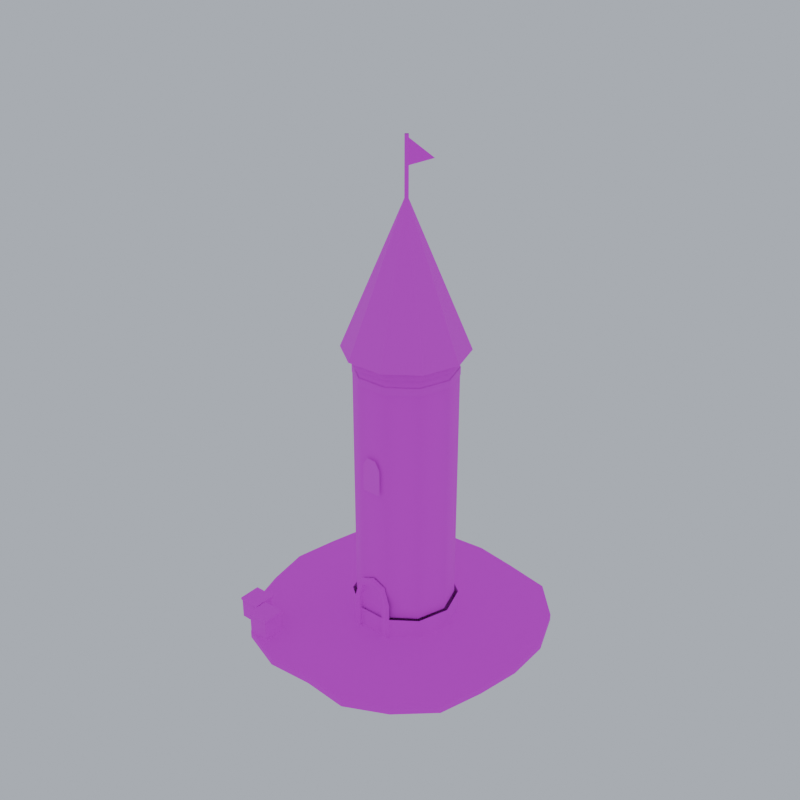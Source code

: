 # Source: watch_tower.blend  (saved by Blender 5.2.45; exported with 4.5.12 LTS)
import bpy
from mathutils import Matrix  # noqa: F401  (used for matrix-valued properties, if any)

bpy.ops.wm.read_factory_settings(use_empty=True)
scene = bpy.context.scene
scene.name = 'Scene'

# ---- images (referenced by path relative to the original .blend; pixels are not part of the script)
import os
ASSET_DIR = os.environ.get("B2B_ASSET_DIR", "")  # directory of the original .blend (textures are referenced by path, not embedded)
HERE = os.path.dirname(os.path.abspath(__file__))  # packed textures are extracted next to this script under _unpacked/

def load_image(name, relpath, width, height, colorspace="sRGB"):
    """Load a texture the original file referenced (path relative to the .blend, or extracted next to this script)."""
    p = next((c for c in (os.path.join(HERE, relpath), os.path.join(ASSET_DIR, relpath)) if relpath and os.path.exists(c)), "")
    if p:
        img = bpy.data.images.load(p, check_existing=True)
        img.name = name
    else:  # same state as the original file: an image datablock whose file is absent (Cycles renders it pink)
        img = bpy.data.images.new(name, width, height)
        img.source = "FILE"
        img.filepath = "//" + (relpath or name)
    img.colorspace_settings.name = colorspace
    return img
img_pe_dirt = load_image('PE_Dirt', 'PE_Dirt.png', 1024, 1024, 'sRGB')
img_pe_stonewarm = load_image('PE_StoneWarm', 'PE_StoneWarm.png', 1024, 1024, 'sRGB')
img_team_trim = load_image('TEAM_Trim', 'TEAM_Trim.png', 1024, 1024, 'sRGB')
img_pe_window = load_image('PE_Window', 'PE_Window.png', 1024, 1024, 'sRGB')
img_pe_roofslate = load_image('PE_RoofSlate', 'PE_RoofSlate.png', 1024, 1024, 'sRGB')
img_pe_gold = load_image('PE_Gold', 'PE_Gold.png', 1024, 1024, 'sRGB')
img_pe_wooddark = load_image('PE_WoodDark', 'PE_WoodDark.png', 1024, 1024, 'sRGB')
img_pe_woodlight = load_image('PE_WoodLight', 'PE_WoodLight.png', 1024, 1024, 'sRGB')

# ---- materials (node trees are filled in below, after node groups)
mat_pe_dirt = bpy.data.materials.new('PE_Dirt')
mat_pe_stonewarm = bpy.data.materials.new('PE_StoneWarm')
mat_team_trim = bpy.data.materials.new('TEAM_Trim')
mat_pe_window = bpy.data.materials.new('PE_Window')
mat_pe_roofslate = bpy.data.materials.new('PE_RoofSlate')
mat_pe_gold = bpy.data.materials.new('PE_Gold')
mat_pe_wooddark = bpy.data.materials.new('PE_WoodDark')
mat_pe_woodlight = bpy.data.materials.new('PE_WoodLight')

# ---- material node trees
mat_pe_dirt.use_nodes = True; mat_pe_dirt.node_tree.nodes.clear()
_N = mat_pe_dirt.node_tree.nodes; _L = mat_pe_dirt.node_tree.links
n0 = _N.new('ShaderNodeOutputMaterial'); n0.name = 'Material Output'; n0.location = (0, 0)
n1 = _N.new('ShaderNodeBsdfPrincipled'); n1.name = 'Principled BSDF'; n1.location = (0, 0)
n1.inputs[2].default_value = 1.0
n1.inputs[10].default_value = 0.005
n2 = _N.new('ShaderNodeTexImage'); n2.name = 'Image Texture'; n2.location = (0, 0)
n2.image = img_pe_dirt
n2.interpolation = 'Closest'
_L.new(n2.outputs[0], n1.inputs[0])
_L.new(n1.outputs[0], n0.inputs[0])
n0.is_active_output = True
mat_pe_stonewarm.use_nodes = True; mat_pe_stonewarm.node_tree.nodes.clear()
_N = mat_pe_stonewarm.node_tree.nodes; _L = mat_pe_stonewarm.node_tree.links
n0 = _N.new('ShaderNodeOutputMaterial'); n0.name = 'Material Output'; n0.location = (0, 0)
n1 = _N.new('ShaderNodeBsdfPrincipled'); n1.name = 'Principled BSDF'; n1.location = (0, 0)
n1.inputs[2].default_value = 0.9
n1.inputs[10].default_value = 0.005
n2 = _N.new('ShaderNodeTexImage'); n2.name = 'Image Texture'; n2.location = (0, 0)
n2.image = img_pe_stonewarm
n2.interpolation = 'Closest'
_L.new(n2.outputs[0], n1.inputs[0])
_L.new(n1.outputs[0], n0.inputs[0])
n0.is_active_output = True
mat_team_trim.use_nodes = True; mat_team_trim.node_tree.nodes.clear()
_N = mat_team_trim.node_tree.nodes; _L = mat_team_trim.node_tree.links
n0 = _N.new('ShaderNodeOutputMaterial'); n0.name = 'Material Output'; n0.location = (0, 0)
n1 = _N.new('ShaderNodeBsdfPrincipled'); n1.name = 'Principled BSDF'; n1.location = (0, 0)
n1.inputs[2].default_value = 0.8
n1.inputs[10].default_value = 0.005
n2 = _N.new('ShaderNodeTexImage'); n2.name = 'Image Texture'; n2.location = (0, 0)
n2.image = img_team_trim
n2.interpolation = 'Closest'
_L.new(n2.outputs[0], n1.inputs[0])
_L.new(n1.outputs[0], n0.inputs[0])
n0.is_active_output = True
mat_pe_window.use_nodes = True; mat_pe_window.node_tree.nodes.clear()
_N = mat_pe_window.node_tree.nodes; _L = mat_pe_window.node_tree.links
n0 = _N.new('ShaderNodeOutputMaterial'); n0.name = 'Material Output'; n0.location = (0, 0)
n1 = _N.new('ShaderNodeBsdfPrincipled'); n1.name = 'Principled BSDF'; n1.location = (0, 0)
n1.inputs[2].default_value = 0.6
n1.inputs[10].default_value = 0.005
n2 = _N.new('ShaderNodeTexImage'); n2.name = 'Image Texture'; n2.location = (0, 0)
n2.image = img_pe_window
n2.interpolation = 'Closest'
_L.new(n2.outputs[0], n1.inputs[0])
_L.new(n1.outputs[0], n0.inputs[0])
n0.is_active_output = True
mat_pe_roofslate.use_nodes = True; mat_pe_roofslate.node_tree.nodes.clear()
_N = mat_pe_roofslate.node_tree.nodes; _L = mat_pe_roofslate.node_tree.links
n0 = _N.new('ShaderNodeOutputMaterial'); n0.name = 'Material Output'; n0.location = (0, 0)
n1 = _N.new('ShaderNodeBsdfPrincipled'); n1.name = 'Principled BSDF'; n1.location = (0, 0)
n1.inputs[2].default_value = 0.7
n1.inputs[10].default_value = 0.005
n2 = _N.new('ShaderNodeTexImage'); n2.name = 'Image Texture'; n2.location = (0, 0)
n2.image = img_pe_roofslate
n2.interpolation = 'Closest'
_L.new(n2.outputs[0], n1.inputs[0])
_L.new(n1.outputs[0], n0.inputs[0])
n0.is_active_output = True
mat_pe_gold.use_nodes = True; mat_pe_gold.node_tree.nodes.clear()
_N = mat_pe_gold.node_tree.nodes; _L = mat_pe_gold.node_tree.links
n0 = _N.new('ShaderNodeOutputMaterial'); n0.name = 'Material Output'; n0.location = (0, 0)
n1 = _N.new('ShaderNodeBsdfPrincipled'); n1.name = 'Principled BSDF'; n1.location = (0, 0)
n1.inputs[1].default_value = 0.8
n1.inputs[2].default_value = 0.35
n1.inputs[10].default_value = 0.005
n2 = _N.new('ShaderNodeTexImage'); n2.name = 'Image Texture'; n2.location = (0, 0)
n2.image = img_pe_gold
n2.interpolation = 'Closest'
_L.new(n2.outputs[0], n1.inputs[0])
_L.new(n1.outputs[0], n0.inputs[0])
n0.is_active_output = True
mat_pe_wooddark.use_nodes = True; mat_pe_wooddark.node_tree.nodes.clear()
_N = mat_pe_wooddark.node_tree.nodes; _L = mat_pe_wooddark.node_tree.links
n0 = _N.new('ShaderNodeOutputMaterial'); n0.name = 'Material Output'; n0.location = (0, 0)
n1 = _N.new('ShaderNodeBsdfPrincipled'); n1.name = 'Principled BSDF'; n1.location = (0, 0)
n1.inputs[2].default_value = 0.9
n1.inputs[10].default_value = 0.005
n2 = _N.new('ShaderNodeTexImage'); n2.name = 'Image Texture'; n2.location = (0, 0)
n2.image = img_pe_wooddark
n2.interpolation = 'Closest'
_L.new(n2.outputs[0], n1.inputs[0])
_L.new(n1.outputs[0], n0.inputs[0])
n0.is_active_output = True
mat_pe_woodlight.use_nodes = True; mat_pe_woodlight.node_tree.nodes.clear()
_N = mat_pe_woodlight.node_tree.nodes; _L = mat_pe_woodlight.node_tree.links
n0 = _N.new('ShaderNodeOutputMaterial'); n0.name = 'Material Output'; n0.location = (0, 0)
n1 = _N.new('ShaderNodeBsdfPrincipled'); n1.name = 'Principled BSDF'; n1.location = (0, 0)
n1.inputs[2].default_value = 0.9
n1.inputs[10].default_value = 0.005
n2 = _N.new('ShaderNodeTexImage'); n2.name = 'Image Texture'; n2.location = (0, 0)
n2.image = img_pe_woodlight
n2.interpolation = 'Closest'
_L.new(n2.outputs[0], n1.inputs[0])
_L.new(n1.outputs[0], n0.inputs[0])
n0.is_active_output = True

# ---- world
world_pe_previewworld = bpy.data.worlds.new('PE_PreviewWorld'); scene.world = world_pe_previewworld
world_pe_previewworld.use_nodes = True; world_pe_previewworld.node_tree.nodes.clear()
_N = world_pe_previewworld.node_tree.nodes; _L = world_pe_previewworld.node_tree.links
n0 = _N.new('ShaderNodeBackground'); n0.name = 'Background'; n0.location = (-200, 100)
n0.inputs[0].default_value = (0.6, 0.65, 0.74, 1.0)
n0.inputs[1].default_value = 0.8
n1 = _N.new('ShaderNodeOutputWorld'); n1.name = 'World Output'; n1.location = (200, 100)
_L.new(n0.outputs[0], n1.inputs[0])
n1.is_active_output = True

# ---- meshes
me_franks_watch_tower = bpy.data.meshes.new('franks_watch_tower')
me_franks_watch_tower.from_pydata([(1.772, 0.0, 0.0), (1.758, 0.5712, 0.0), (1.542, 1.121, 0.0), (1.132, 1.558, 0.0), (0.5426, 1.67, 0.0), (1.074e-16, 1.755, 0.0), (-0.5537, 1.704, 0.0), (-1.088, 1.497, 0.0), (-1.553, 1.128, 0.0), (-1.693, 0.5501, 0.0), (-1.797, 2.201e-16, 0.0), (-1.696, -0.5512, 0.0), (-1.524, -1.107, 0.0), (-1.123, -1.545, 0.0), (-0.5657, -1.741, 0.0), (-3.116e-16, -1.697, 0.0), (0.564, -1.736, 0.0), (1.077, -1.482, 0.0), (1.504, -1.093, 0.0), (1.668, -0.542, 0.0), (1.772, 0.0, 0.08), (1.758, 0.5712, 0.08), (1.542, 1.121, 0.08), (1.132, 1.558, 0.08), (0.5426, 1.67, 0.08), (1.074e-16, 1.755, 0.08), (-0.5537, 1.704, 0.08), (-1.088, 1.497, 0.08), (-1.553, 1.128, 0.08), (-1.693, 0.5501, 0.08), (-1.797, 2.201e-16, 0.08), (-1.696, -0.5512, 0.08), (-1.524, -1.107, 0.08), (-1.123, -1.545, 0.08), (-0.5657, -1.741, 0.08), (-3.116e-16, -1.697, 0.08), (0.564, -1.736, 0.08), (1.077, -1.482, 0.08), (1.504, -1.093, 0.08), (1.668, -0.542, 0.08), (1.772, 0.0, 0.08), (1.758, 0.5712, 0.08), (1.542, 1.121, 0.08), (1.132, 1.558, 0.08), (0.5426, 1.67, 0.08), (1.074e-16, 1.755, 0.08), (-0.5537, 1.704, 0.08), (-1.088, 1.497, 0.08), (-1.553, 1.128, 0.08), (-1.693, 0.5501, 0.08), (-1.797, 2.201e-16, 0.08), (-1.696, -0.5512, 0.08), (-1.524, -1.107, 0.08), (-1.123, -1.545, 0.08), (-0.5657, -1.741, 0.08), (-3.116e-16, -1.697, 0.08), (0.564, -1.736, 0.08), (1.077, -1.482, 0.08), (1.504, -1.093, 0.08), (1.668, -0.542, 0.08), (0.6696, 0.1, 0.08), (0.5417, 0.4936, 0.08), (0.2069, 0.7368, 0.08), (-0.2069, 0.7368, 0.08), (-0.5417, 0.4936, 0.08), (-0.6696, 0.1, 0.08), (-0.5417, -0.2936, 0.08), (-0.2069, -0.5368, 0.08), (0.2069, -0.5368, 0.08), (0.5417, -0.2936, 0.08), (0.6696, 0.1, 0.33), (0.5417, 0.4936, 0.33), (0.2069, 0.7368, 0.33), (-0.2069, 0.7368, 0.33), (-0.5417, 0.4936, 0.33), (-0.6696, 0.1, 0.33), (-0.5417, -0.2936, 0.33), (-0.2069, -0.5368, 0.33), (0.2069, -0.5368, 0.33), (0.5417, -0.2936, 0.33), (0.62, 0.1, 0.33), (0.5016, 0.4644, 0.33), (0.1916, 0.6897, 0.33), (-0.1916, 0.6897, 0.33), (-0.5016, 0.4644, 0.33), (-0.62, 0.1, 0.33), (-0.5016, -0.2644, 0.33), (-0.1916, -0.4897, 0.33), (0.1916, -0.4897, 0.33), (0.5016, -0.2644, 0.33), (0.62, 0.1, 3.68), (0.5016, 0.4644, 3.68), (0.1916, 0.6897, 3.68), (-0.1916, 0.6897, 3.68), (-0.5016, 0.4644, 3.68), (-0.62, 0.1, 3.68), (-0.5016, -0.2644, 3.68), (-0.1916, -0.4897, 3.68), (0.1916, -0.4897, 3.68), (0.5016, -0.2644, 3.68), (0.682, 0.1, 3.6), (0.5517, 0.5009, 3.6), (0.2107, 0.7486, 3.6), (-0.2107, 0.7486, 3.6), (-0.5517, 0.5009, 3.6), (-0.682, 0.1, 3.6), (-0.5517, -0.3009, 3.6), (-0.2107, -0.5486, 3.6), (0.2107, -0.5486, 3.6), (0.5517, -0.3009, 3.6), (0.682, 0.1, 3.7), (0.5517, 0.5009, 3.7), (0.2107, 0.7486, 3.7), (-0.2107, 0.7486, 3.7), (-0.5517, 0.5009, 3.7), (-0.682, 0.1, 3.7), (-0.5517, -0.3009, 3.7), (-0.2107, -0.5486, 3.7), (0.2107, -0.5486, 3.7), (0.5517, -0.3009, 3.7), (0.682, 0.1, 3.7), (0.5517, 0.5009, 3.7), (0.2107, 0.7486, 3.7), (-0.2107, 0.7486, 3.7), (-0.5517, 0.5009, 3.7), (-0.682, 0.1, 3.7), (-0.5517, -0.3009, 3.7), (-0.2107, -0.5486, 3.7), (0.2107, -0.5486, 3.7), (0.5517, -0.3009, 3.7), (0.6262, 0.1, 3.38), (0.5066, 0.4681, 3.38), (0.1935, 0.6956, 3.38), (-0.1935, 0.6956, 3.38), (-0.5066, 0.4681, 3.38), (-0.6262, 0.1, 3.38), (-0.5066, -0.2681, 3.38), (-0.1935, -0.4956, 3.38), (0.1935, -0.4956, 3.38), (0.5066, -0.2681, 3.38), (0.6262, 0.1, 3.48), (0.5066, 0.4681, 3.48), (0.1935, 0.6956, 3.48), (-0.1935, 0.6956, 3.48), (-0.5066, 0.4681, 3.48), (-0.6262, 0.1, 3.48), (-0.5066, -0.2681, 3.48), (-0.1935, -0.4956, 3.48), (0.1935, -0.4956, 3.48), (0.5066, -0.2681, 3.48), (0.124, -0.5258, 2.06), (0.124, -0.5258, 2.401), (0.062, -0.5258, 2.508), (-0.062, -0.5258, 2.508), (-0.124, -0.5258, 2.401), (-0.124, -0.5258, 2.06), (0.7564, 0.1, 3.7), (0.6119, 0.5446, 3.7), (0.0, 0.1, 5.5), (0.6119, 0.5446, 3.7), (0.2337, 0.8194, 3.7), (0.0, 0.1, 5.5), (0.2337, 0.8194, 3.7), (-0.2337, 0.8194, 3.7), (0.0, 0.1, 5.5), (-0.2337, 0.8194, 3.7), (-0.6119, 0.5446, 3.7), (0.0, 0.1, 5.5), (-0.6119, 0.5446, 3.7), (-0.7564, 0.1, 3.7), (0.0, 0.1, 5.5), (-0.7564, 0.1, 3.7), (-0.6119, -0.3446, 3.7), (0.0, 0.1, 5.5), (-0.6119, -0.3446, 3.7), (-0.2337, -0.6194, 3.7), (0.0, 0.1, 5.5), (-0.2337, -0.6194, 3.7), (0.2337, -0.6194, 3.7), (0.0, 0.1, 5.5), (0.2337, -0.6194, 3.7), (0.6119, -0.3446, 3.7), (0.0, 0.1, 5.5), (0.6119, -0.3446, 3.7), (0.7564, 0.1, 3.7), (0.0, 0.1, 5.5), (0.022, 0.1, 5.43), (1.347e-18, 0.122, 5.43), (-0.022, 0.1, 5.43), (-4.041e-18, 0.078, 5.43), (0.022, 0.1, 5.73), (1.347e-18, 0.122, 5.73), (-0.022, 0.1, 5.73), (-4.041e-18, 0.078, 5.73), (0.022, 0.1, 5.73), (1.347e-18, 0.122, 5.73), (-0.022, 0.1, 5.73), (-4.041e-18, 0.078, 5.73), (0.18, -0.5134, 0.08), (0.18, -0.5134, 0.546), (0.1273, -0.5134, 0.7233), (-1.102e-17, -0.5134, 0.78), (-0.1273, -0.5134, 0.7233), (-0.18, -0.5134, 0.546), (-0.18, -0.5134, 0.08), (-0.18, -0.5734, 0.546), (-0.24, -0.5734, 0.528), (-0.24, -0.5734, 0.08), (-0.18, -0.5734, 0.08), (-0.24, -0.5734, 0.08), (-0.24, -0.5734, 0.528), (-0.24, -0.5014, 0.528), (-0.24, -0.5014, 0.08), (-0.1273, -0.5734, 0.7233), (-0.1697, -0.5734, 0.7645), (-0.24, -0.5734, 0.528), (-0.18, -0.5734, 0.546), (-0.24, -0.5734, 0.528), (-0.1697, -0.5734, 0.7645), (-0.1697, -0.5014, 0.7645), (-0.24, -0.5014, 0.528), (-1.102e-17, -0.5734, 0.78), (-1.47e-17, -0.5734, 0.84), (-0.1697, -0.5734, 0.7645), (-0.1273, -0.5734, 0.7233), (-0.1697, -0.5734, 0.7645), (-1.47e-17, -0.5734, 0.84), (-1.47e-17, -0.5014, 0.84), (-0.1697, -0.5014, 0.7645), (0.1273, -0.5734, 0.7233), (0.1697, -0.5734, 0.7645), (-1.47e-17, -0.5734, 0.84), (-1.102e-17, -0.5734, 0.78), (-1.47e-17, -0.5734, 0.84), (0.1697, -0.5734, 0.7645), (0.1697, -0.5014, 0.7645), (-1.47e-17, -0.5014, 0.84), (0.18, -0.5734, 0.546), (0.24, -0.5734, 0.528), (0.1697, -0.5734, 0.7645), (0.1273, -0.5734, 0.7233), (0.1697, -0.5734, 0.7645), (0.24, -0.5734, 0.528), (0.24, -0.5014, 0.528), (0.1697, -0.5014, 0.7645), (0.18, -0.5734, 0.08), (0.24, -0.5734, 0.08), (0.24, -0.5734, 0.528), (0.18, -0.5734, 0.546), (0.24, -0.5734, 0.528), (0.24, -0.5734, 0.08), (0.24, -0.5014, 0.08), (0.24, -0.5014, 0.528), (-0.18, -0.5134, 0.08), (-0.18, -0.5134, 0.546), (-0.18, -0.5734, 0.546), (-0.18, -0.5734, 0.08), (-0.18, -0.5134, 0.546), (-0.1273, -0.5134, 0.7233), (-0.1273, -0.5734, 0.7233), (-0.18, -0.5734, 0.546), (-0.1273, -0.5134, 0.7233), (-1.102e-17, -0.5134, 0.78), (-1.102e-17, -0.5734, 0.78), (-0.1273, -0.5734, 0.7233), (-1.102e-17, -0.5134, 0.78), (0.1273, -0.5134, 0.7233), (0.1273, -0.5734, 0.7233), (-1.102e-17, -0.5734, 0.78), (0.1273, -0.5134, 0.7233), (0.18, -0.5134, 0.546), (0.18, -0.5734, 0.546), (0.1273, -0.5734, 0.7233), (0.18, -0.5134, 0.546), (0.18, -0.5134, 0.08), (0.18, -0.5734, 0.08), (0.18, -0.5734, 0.546), (0.03, 0.1, 5.43), (1.837e-18, 0.13, 5.43), (-0.03, 0.1, 5.43), (-5.511e-18, 0.07, 5.43), (0.03, 0.1, 6.13), (1.837e-18, 0.13, 6.13), (-0.03, 0.1, 6.13), (-5.511e-18, 0.07, 6.13), (0.02, 0.1, 6.1), (0.02, 0.1, 5.8), (0.4, 0.07, 5.95), (0.02, 0.1, 5.8), (0.02, 0.1, 6.1), (0.4, 0.07, 5.95), (-1.43, -1.38, 0.08), (-1.17, -1.38, 0.08), (-1.17, -1.38, 0.34), (-1.43, -1.38, 0.34), (-1.17, -1.12, 0.08), (-1.43, -1.12, 0.08), (-1.43, -1.12, 0.34), (-1.17, -1.12, 0.34), (-1.43, -1.12, 0.08), (-1.43, -1.38, 0.08), (-1.43, -1.38, 0.34), (-1.43, -1.12, 0.34), (-1.17, -1.38, 0.08), (-1.17, -1.12, 0.08), (-1.17, -1.12, 0.34), (-1.17, -1.38, 0.34), (-1.43, -1.38, 0.34), (-1.17, -1.38, 0.34), (-1.17, -1.12, 0.34), (-1.43, -1.12, 0.34), (-1.44, -1.39, 0.335), (-1.16, -1.39, 0.335), (-1.16, -1.39, 0.365), (-1.44, -1.39, 0.365), (-1.16, -1.11, 0.335), (-1.44, -1.11, 0.335), (-1.44, -1.11, 0.365), (-1.16, -1.11, 0.365), (-1.44, -1.11, 0.335), (-1.44, -1.39, 0.335), (-1.44, -1.39, 0.365), (-1.44, -1.11, 0.365), (-1.16, -1.39, 0.335), (-1.16, -1.11, 0.335), (-1.16, -1.11, 0.365), (-1.16, -1.39, 0.365), (-1.44, -1.39, 0.365), (-1.16, -1.39, 0.365), (-1.16, -1.11, 0.365), (-1.44, -1.11, 0.365), (-1.13, -1.53, 0.08), (-0.87, -1.53, 0.08), (-0.87, -1.53, 0.34), (-1.13, -1.53, 0.34), (-0.87, -1.27, 0.08), (-1.13, -1.27, 0.08), (-1.13, -1.27, 0.34), (-0.87, -1.27, 0.34), (-1.13, -1.27, 0.08), (-1.13, -1.53, 0.08), (-1.13, -1.53, 0.34), (-1.13, -1.27, 0.34), (-0.87, -1.53, 0.08), (-0.87, -1.27, 0.08), (-0.87, -1.27, 0.34), (-0.87, -1.53, 0.34), (-1.13, -1.53, 0.34), (-0.87, -1.53, 0.34), (-0.87, -1.27, 0.34), (-1.13, -1.27, 0.34), (-1.14, -1.54, 0.335), (-0.86, -1.54, 0.335), (-0.86, -1.54, 0.365), (-1.14, -1.54, 0.365), (-0.86, -1.26, 0.335), (-1.14, -1.26, 0.335), (-1.14, -1.26, 0.365), (-0.86, -1.26, 0.365), (-1.14, -1.26, 0.335), (-1.14, -1.54, 0.335), (-1.14, -1.54, 0.365), (-1.14, -1.26, 0.365), (-0.86, -1.54, 0.335), (-0.86, -1.26, 0.335), (-0.86, -1.26, 0.365), (-0.86, -1.54, 0.365), (-1.14, -1.54, 0.365), (-0.86, -1.54, 0.365), (-0.86, -1.26, 0.365), (-1.14, -1.26, 0.365)], [], [(0, 1, 21, 20), (1, 2, 22, 21), (2, 3, 23, 22), (3, 4, 24, 23), (4, 5, 25, 24), (5, 6, 26, 25), (6, 7, 27, 26), (7, 8, 28, 27), (8, 9, 29, 28), (9, 10, 30, 29), (10, 11, 31, 30), (11, 12, 32, 31), (12, 13, 33, 32), (13, 14, 34, 33), (14, 15, 35, 34), (15, 16, 36, 35), (16, 17, 37, 36), (17, 18, 38, 37), (18, 19, 39, 38), (19, 0, 20, 39), (40, 41, 42, 43, 44, 45, 46, 47, 48, 49, 50, 51, 52, 53, 54, 55, 56, 57, 58, 59), (60, 61, 71, 70), (61, 62, 72, 71), (62, 63, 73, 72), (63, 64, 74, 73), (64, 65, 75, 74), (65, 66, 76, 75), (66, 67, 77, 76), (67, 68, 78, 77), (68, 69, 79, 78), (69, 60, 70, 79), (80, 81, 91, 90), (81, 82, 92, 91), (82, 83, 93, 92), (83, 84, 94, 93), (84, 85, 95, 94), (85, 86, 96, 95), (86, 87, 97, 96), (87, 88, 98, 97), (88, 89, 99, 98), (89, 80, 90, 99), (100, 101, 111, 110), (101, 102, 112, 111), (102, 103, 113, 112), (103, 104, 114, 113), (104, 105, 115, 114), (105, 106, 116, 115), (106, 107, 117, 116), (107, 108, 118, 117), (108, 109, 119, 118), (109, 100, 110, 119), (120, 121, 122, 123, 124, 125, 126, 127, 128, 129), (130, 131, 141, 140), (131, 132, 142, 141), (132, 133, 143, 142), (133, 134, 144, 143), (134, 135, 145, 144), (135, 136, 146, 145), (136, 137, 147, 146), (137, 138, 148, 147), (138, 139, 149, 148), (139, 130, 140, 149), (150, 151, 152, 153, 154, 155), (156, 157, 158), (159, 160, 161), (162, 163, 164), (165, 166, 167), (168, 169, 170), (171, 172, 173), (174, 175, 176), (177, 178, 179), (180, 181, 182), (183, 184, 185), (186, 187, 191, 190), (187, 188, 192, 191), (188, 189, 193, 192), (189, 186, 190, 193), (194, 195, 196, 197), (198, 199, 200, 201, 202, 203, 204), (205, 206, 207, 208), (209, 210, 211, 212), (213, 214, 215, 216), (217, 218, 219, 220), (221, 222, 223, 224), (225, 226, 227, 228), (229, 230, 231, 232), (233, 234, 235, 236), (237, 238, 239, 240), (241, 242, 243, 244), (245, 246, 247, 248), (249, 250, 251, 252), (253, 254, 255, 256), (257, 258, 259, 260), (261, 262, 263, 264), (265, 266, 267, 268), (269, 270, 271, 272), (273, 274, 275, 276), (277, 278, 282, 281), (278, 279, 283, 282), (279, 280, 284, 283), (280, 277, 281, 284), (285, 286, 287), (288, 289, 290), (291, 292, 293, 294), (295, 296, 297, 298), (299, 300, 301, 302), (303, 304, 305, 306), (307, 308, 309, 310), (311, 312, 313, 314), (315, 316, 317, 318), (319, 320, 321, 322), (323, 324, 325, 326), (327, 328, 329, 330), (331, 332, 333, 334), (335, 336, 337, 338), (339, 340, 341, 342), (343, 344, 345, 346), (347, 348, 349, 350), (351, 352, 353, 354), (355, 356, 357, 358), (359, 360, 361, 362), (363, 364, 365, 366), (367, 368, 369, 370)])
me_franks_watch_tower.polygons.foreach_set('use_smooth', [0, 0, 0, 0, 0, 0, 0, 0, 0, 0, 0, 0, 0, 0, 0, 0, 0, 0, 0, 0, 0, 1, 1, 1, 1, 1, 1, 1, 1, 1, 1, 1, 1, 1, 1, 1, 1, 1, 1, 1, 1, 1, 1, 1, 1, 1, 1, 1, 1, 1, 1, 0, 1, 1, 1, 1, 1, 1, 1, 1, 1, 1, 0, 0, 0, 0, 0, 0, 0, 0, 0, 0, 0, 1, 1, 1, 1, 0, 0, 0, 0, 0, 0, 0, 0, 0, 0, 0, 0, 0, 0, 0, 0, 0, 0, 0, 0, 0, 0, 0, 0, 0, 0, 0, 0, 0, 0, 0, 0, 0, 0, 0, 0, 0, 0, 0, 0, 0, 0, 0, 0, 0, 0])
me_franks_watch_tower.polygons.foreach_set('material_index', [0, 0, 0, 0, 0, 0, 0, 0, 0, 0, 0, 0, 0, 0, 0, 0, 0, 0, 0, 0, 0, 1, 1, 1, 1, 1, 1, 1, 1, 1, 1, 1, 1, 1, 1, 1, 1, 1, 1, 1, 1, 1, 1, 1, 1, 1, 1, 1, 1, 1, 1, 1, 2, 2, 2, 2, 2, 2, 2, 2, 2, 2, 3, 4, 4, 4, 4, 4, 4, 4, 4, 4, 4, 5, 5, 5, 5, 5, 3, 6, 6, 6, 6, 6, 6, 6, 6, 6, 6, 6, 6, 6, 6, 6, 6, 6, 6, 6, 6, 6, 6, 2, 2, 7, 7, 7, 7, 7, 6, 6, 6, 6, 6, 7, 7, 7, 7, 7, 6, 6, 6, 6, 6])
_uv = me_franks_watch_tower.uv_layers.new(name='UVMap')
_uv.uv.foreach_set('vector', [0.0, 0.0, 0.2857, 0.0, 0.2857, 0.04, 0.0, 0.04, 0.2857, 0.0, 0.5808, 0.0, 0.5808, 0.04, 0.2857, 0.04, 0.5808, 0.0, 0.8806, 0.0, 0.8806, 0.04, 0.5808, 0.04, 0.8806, 0.0, 1.18, 0.0, 1.18, 0.04, 0.8806, 0.04, 1.18, 0.0, 1.455, 0.0, 1.455, 0.04, 1.18, 0.04, 1.455, 0.0, 1.733, 0.0, 1.733, 0.04, 1.455, 0.04, 1.733, 0.0, 2.019, 0.0, 2.019, 0.04, 1.733, 0.04, 2.019, 0.0, 2.316, 0.0, 2.316, 0.04, 2.019, 0.04, 2.316, 0.0, 2.614, 0.0, 2.614, 0.04, 2.316, 0.04, 2.614, 0.0, 2.894, 0.0, 2.894, 0.04, 2.614, 0.04, 2.894, 0.0, 3.174, 0.0, 3.174, 0.04, 2.894, 0.04, 3.174, 0.0, 3.465, 0.0, 3.465, 0.04, 3.174, 0.04, 3.465, 0.0, 3.762, 0.0, 3.762, 0.04, 3.465, 0.04, 3.762, 0.0, 4.057, 0.0, 4.057, 0.04, 3.762, 0.04, 4.057, 0.0, 4.341, 0.0, 4.341, 0.04, 4.057, 0.04, 4.341, 0.0, 4.624, 0.0, 4.624, 0.04, 4.341, 0.04, 4.624, 0.0, 4.91, 0.0, 4.91, 0.04, 4.624, 0.04, 4.91, 0.0, 5.199, 0.0, 5.199, 0.04, 4.91, 0.04, 5.199, 0.0, 5.486, 0.0, 5.486, 0.04, 5.199, 0.04, 5.486, 0.0, 5.762, 0.0, 5.762, 0.04, 5.486, 0.04, 0.8861, 0.0, 0.8789, 0.2856, 0.7712, 0.5603, 0.5658, 0.7788, 0.2713, 0.835, 5.372e-17, 0.8773, -0.2768, 0.852, -0.5439, 0.7486, -0.7766, 0.5642, -0.8466, 0.2751, -0.8986, 1.1e-16, -0.8482, -0.2756, -0.7621, -0.5537, -0.5613, -0.7725, -0.2828, -0.8705, -1.558e-16, -0.8483, 0.282, -0.8679, 0.5384, -0.7411, 0.7522, -0.5465, 0.8341, -0.271, 0.0, 0.04, 0.2104, 0.04, 0.2104, 0.165, 0.0, 0.165, 0.2104, 0.04, 0.4207, 0.04, 0.4207, 0.165, 0.2104, 0.165, 0.4207, 0.04, 0.6311, 0.04, 0.6311, 0.165, 0.4207, 0.165, 0.6311, 0.04, 0.8414, 0.04, 0.8414, 0.165, 0.6311, 0.165, 0.8414, 0.04, 1.052, 0.04, 1.052, 0.165, 0.8414, 0.165, 1.052, 0.04, 1.262, 0.04, 1.262, 0.165, 1.052, 0.165, 1.262, 0.04, 1.473, 0.04, 1.473, 0.165, 1.262, 0.165, 1.473, 0.04, 1.683, 0.04, 1.683, 0.165, 1.473, 0.165, 1.683, 0.04, 1.893, 0.04, 1.893, 0.165, 1.683, 0.165, 1.893, 0.04, 2.104, 0.04, 2.104, 0.165, 1.893, 0.165, 0.0, 0.165, 0.1948, 0.165, 0.1948, 1.84, 0.0, 1.84, 0.1948, 0.165, 0.3896, 0.165, 0.3896, 1.84, 0.1948, 1.84, 0.3896, 0.165, 0.5843, 0.165, 0.5843, 1.84, 0.3896, 1.84, 0.5843, 0.165, 0.7791, 0.165, 0.7791, 1.84, 0.5843, 1.84, 0.7791, 0.165, 0.9739, 0.165, 0.9739, 1.84, 0.7791, 1.84, 0.9739, 0.165, 1.169, 0.165, 1.169, 1.84, 0.9739, 1.84, 1.169, 0.165, 1.363, 0.165, 1.363, 1.84, 1.169, 1.84, 1.363, 0.165, 1.558, 0.165, 1.558, 1.84, 1.363, 1.84, 1.558, 0.165, 1.753, 0.165, 1.753, 1.84, 1.558, 1.84, 1.753, 0.165, 1.948, 0.165, 1.948, 1.84, 1.753, 1.84, 0.0, 1.8, 0.2143, 1.8, 0.2143, 1.85, 0.0, 1.85, 0.2143, 1.8, 0.4285, 1.8, 0.4285, 1.85, 0.2143, 1.85, 0.4285, 1.8, 0.6428, 1.8, 0.6428, 1.85, 0.4285, 1.85, 0.6428, 1.8, 0.857, 1.8, 0.857, 1.85, 0.6428, 1.85, 0.857, 1.8, 1.071, 1.8, 1.071, 1.85, 0.857, 1.85, 1.071, 1.8, 1.286, 1.8, 1.286, 1.85, 1.071, 1.85, 1.286, 1.8, 1.5, 1.8, 1.5, 1.85, 1.286, 1.85, 1.5, 1.8, 1.714, 1.8, 1.714, 1.85, 1.5, 1.85, 1.714, 1.8, 1.928, 1.8, 1.928, 1.85, 1.714, 1.85, 1.928, 1.8, 2.143, 1.8, 2.143, 1.85, 1.928, 1.85, 0.341, 0.05, 0.2759, 0.2504, 0.1054, 0.3743, -0.1054, 0.3743, -0.2759, 0.2504, -0.341, 0.05, -0.2759, -0.1504, -0.1054, -0.2743, 0.1054, -0.2743, 0.2759, -0.1504, 0.0, 1.69, 0.1967, 1.69, 0.1967, 1.74, 0.0, 1.74, 0.1967, 1.69, 0.3935, 1.69, 0.3935, 1.74, 0.1967, 1.74, 0.3935, 1.69, 0.5902, 1.69, 0.5902, 1.74, 0.3935, 1.74, 0.5902, 1.69, 0.7869, 1.69, 0.7869, 1.74, 0.5902, 1.74, 0.7869, 1.69, 0.9836, 1.69, 0.9836, 1.74, 0.7869, 1.74, 0.9836, 1.69, 1.18, 1.69, 1.18, 1.74, 0.9836, 1.74, 1.18, 1.69, 1.377, 1.69, 1.377, 1.74, 1.18, 1.74, 1.377, 1.69, 1.574, 1.69, 1.574, 1.74, 1.377, 1.74, 1.574, 1.69, 1.771, 1.69, 1.771, 1.74, 1.574, 1.74, 1.771, 1.69, 1.967, 1.69, 1.967, 1.74, 1.771, 1.74, 0.062, 1.03, 0.062, 1.201, 0.031, 1.254, -0.031, 1.254, -0.062, 1.201, -0.062, 1.03, 0.0, 0.0, 0.2376, 0.0, 0.1188, 0.9762, 0.2376, 0.0, 0.4753, 0.0, 0.3564, 0.9762, 0.4753, 0.0, 0.7129, 0.0, 0.5941, 0.9762, 0.7129, 0.0, 0.9505, 0.0, 0.8317, 0.9762, 0.9505, 0.0, 1.188, 0.0, 1.069, 0.9762, 1.188, 0.0, 1.426, 0.0, 1.307, 0.9762, 1.426, 0.0, 1.663, 0.0, 1.545, 0.9762, 1.663, 0.0, 1.901, 0.0, 1.782, 0.9762, 1.901, 0.0, 2.139, 0.0, 2.02, 0.9762, 2.139, 0.0, 2.376, 0.0, 2.257, 0.9762, 0.0, 2.715, 0.01728, 2.715, 0.01728, 2.865, 0.0, 2.865, 0.01728, 2.715, 0.03456, 2.715, 0.03456, 2.865, 0.01728, 2.865, 0.03456, 2.715, 0.05184, 2.715, 0.05184, 2.865, 0.03456, 2.865, 0.05184, 2.715, 0.06912, 2.715, 0.06912, 2.865, 0.05184, 2.865, 0.011, 0.05, 6.736e-19, 0.061, -0.011, 0.05, -2.021e-18, 0.039, 0.09, 0.04, 0.09, 0.273, 0.06364, 0.3617, -5.511e-18, 0.39, -0.06364, 0.3617, -0.09, 0.273, -0.09, 0.04, -0.09, 0.273, -0.12, 0.264, -0.12, 0.04, -0.09, 0.04, 0.2867, 0.04, 0.2867, 0.264, 0.2507, 0.264, 0.2507, 0.04, -0.06364, 0.3617, -0.08485, 0.3822, -0.12, 0.264, -0.09, 0.273, 0.2867, 0.264, 0.2867, 0.3822, 0.2507, 0.3822, 0.2507, 0.264, -5.511e-18, 0.39, -7.348e-18, 0.42, -0.08485, 0.3822, -0.06364, 0.3617, -0.08485, -0.2867, -7.348e-18, -0.2867, -7.348e-18, -0.2507, -0.08485, -0.2507, 0.06364, 0.3617, 0.08485, 0.3822, -7.348e-18, 0.42, -5.511e-18, 0.39, -7.348e-18, -0.2867, 0.08485, -0.2867, 0.08485, -0.2507, -7.348e-18, -0.2507, 0.09, 0.273, 0.12, 0.264, 0.08485, 0.3822, 0.06364, 0.3617, -0.2867, 0.3822, -0.2867, 0.264, -0.2507, 0.264, -0.2507, 0.3822, 0.09, 0.04, 0.12, 0.04, 0.12, 0.264, 0.09, 0.273, -0.2867, 0.264, -0.2867, 0.04, -0.2507, 0.04, -0.2507, 0.264, -0.2567, 0.04, -0.2567, 0.273, -0.2867, 0.273, -0.2867, 0.04, -0.2567, 0.273, -0.2567, 0.3617, -0.2867, 0.3617, -0.2867, 0.273, -0.06364, -0.2567, -5.511e-18, -0.2567, -5.511e-18, -0.2867, -0.06364, -0.2867, -5.511e-18, -0.2567, 0.06364, -0.2567, 0.06364, -0.2867, -5.511e-18, -0.2867, 0.2567, 0.3617, 0.2567, 0.273, 0.2867, 0.273, 0.2867, 0.3617, 0.2567, 0.273, 0.2567, 0.04, 0.2867, 0.04, 0.2867, 0.273, 0.0, 2.715, 0.02356, 2.715, 0.02356, 3.065, 0.0, 3.065, 0.02356, 2.715, 0.04712, 2.715, 0.04712, 3.065, 0.02356, 3.065, 0.04712, 2.715, 0.07069, 2.715, 0.07069, 3.065, 0.04712, 3.065, 0.07069, 2.715, 0.09425, 2.715, 0.09425, 3.065, 0.07069, 3.065, 0.01, 3.05, 0.01, 2.9, 0.2, 2.975, -0.01, 2.9, -0.01, 3.05, -0.2, 2.975, -0.715, 0.04, -0.585, 0.04, -0.585, 0.17, -0.715, 0.17, 0.585, 0.04, 0.715, 0.04, 0.715, 0.17, 0.585, 0.17, 0.56, 0.04, 0.69, 0.04, 0.69, 0.17, 0.56, 0.17, -0.69, 0.04, -0.56, 0.04, -0.56, 0.17, -0.69, 0.17, -0.715, -0.69, -0.585, -0.69, -0.585, -0.56, -0.715, -0.56, -0.72, 0.1675, -0.58, 0.1675, -0.58, 0.1825, -0.72, 0.1825, 0.58, 0.1675, 0.72, 0.1675, 0.72, 0.1825, 0.58, 0.1825, 0.555, 0.1675, 0.695, 0.1675, 0.695, 0.1825, 0.555, 0.1825, -0.695, 0.1675, -0.555, 0.1675, -0.555, 0.1825, -0.695, 0.1825, -0.72, -0.695, -0.58, -0.695, -0.58, -0.555, -0.72, -0.555, -0.565, 0.04, -0.435, 0.04, -0.435, 0.17, -0.565, 0.17, 0.435, 0.04, 0.565, 0.04, 0.565, 0.17, 0.435, 0.17, 0.635, 0.04, 0.765, 0.04, 0.765, 0.17, 0.635, 0.17, -0.765, 0.04, -0.635, 0.04, -0.635, 0.17, -0.765, 0.17, -0.565, -0.765, -0.435, -0.765, -0.435, -0.635, -0.565, -0.635, -0.57, 0.1675, -0.43, 0.1675, -0.43, 0.1825, -0.57, 0.1825, 0.43, 0.1675, 0.57, 0.1675, 0.57, 0.1825, 0.43, 0.1825, 0.63, 0.1675, 0.77, 0.1675, 0.77, 0.1825, 0.63, 0.1825, -0.77, 0.1675, -0.63, 0.1675, -0.63, 0.1825, -0.77, 0.1825, -0.57, -0.77, -0.43, -0.77, -0.43, -0.63, -0.57, -0.63])
me_franks_watch_tower.materials.append(mat_pe_dirt)
me_franks_watch_tower.materials.append(mat_pe_stonewarm)
me_franks_watch_tower.materials.append(mat_team_trim)
me_franks_watch_tower.materials.append(mat_pe_window)
me_franks_watch_tower.materials.append(mat_pe_roofslate)
me_franks_watch_tower.materials.append(mat_pe_gold)
me_franks_watch_tower.materials.append(mat_pe_wooddark)
me_franks_watch_tower.materials.append(mat_pe_woodlight)
me_franks_watch_tower.update()

# ---- objects
ob_franks_watch_tower = bpy.data.objects.new('franks_watch_tower', me_franks_watch_tower)

# ---- transforms, parenting, visibility, modifiers, constraints
ob_franks_watch_tower.location = (0.0, 0.0, 0.0)

# ---- collection membership
scene.collection.objects.link(ob_franks_watch_tower)

# ---- scene / render settings (as saved in the file)
scene.frame_start = 1; scene.frame_end = 250; scene.frame_set(1)
scene.render.engine = 'BLENDER_EEVEE_NEXT'
scene.render.resolution_x = 512
scene.render.resolution_y = 512
scene.render.film_transparent = True
scene.render.bake_bias = 0.0
scene.render.bake_samples = 0
scene.render.compositor_device = 'GPU'
scene.eevee.use_volume_custom_range = False
scene.eevee.fast_gi_thickness_near = 0.1
scene.eevee.fast_gi_thickness_far = 0.0
scene.eevee.ray_tracing_options.screen_trace_thickness = 0.1
bpy.context.view_layer.update()

# ---- added for rendering (the .blend has no active camera): camera
cam_auto = bpy.data.cameras.new('AutoCamera')
cam_auto.lens = 50.0
cam_auto.sensor_width = 36.0
cam_auto.clip_end = 1000.0
ob_auto_camera = bpy.data.objects.new('AutoCamera', cam_auto)
scene.collection.objects.link(ob_auto_camera)
ob_auto_camera.location = (7.30411, -8.77316, 8.91831)
ob_auto_camera.rotation_euler = (1.09748, -7.21219e-08, 0.694738)
scene.camera = ob_auto_camera
bpy.context.view_layer.update()

